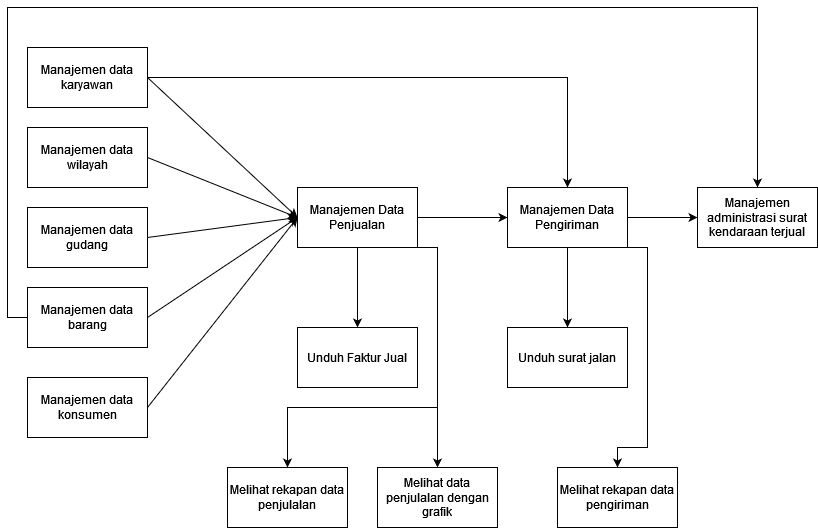

The diagram above was exported from draw.io. Its source (the exported page's mxGraphModel, read from the mxfile embedded in the PNG):
<mxGraphModel dx="1050" dy="558" grid="1" gridSize="10" guides="1" tooltips="1" connect="1" arrows="1" fold="1" page="1" pageScale="1" pageWidth="827" pageHeight="1169" math="0" shadow="0">
  <root>
    <mxCell id="0" />
    <mxCell id="1" parent="0" />
    <mxCell id="dtia6bTsOiHiKAGSj0SO-7" style="rounded=0;orthogonalLoop=1;jettySize=auto;html=1;exitX=1;exitY=0.5;exitDx=0;exitDy=0;entryX=0;entryY=0.5;entryDx=0;entryDy=0;" edge="1" parent="1" source="dtia6bTsOiHiKAGSj0SO-1" target="dtia6bTsOiHiKAGSj0SO-6">
      <mxGeometry relative="1" as="geometry" />
    </mxCell>
    <mxCell id="dtia6bTsOiHiKAGSj0SO-17" style="edgeStyle=orthogonalEdgeStyle;rounded=0;orthogonalLoop=1;jettySize=auto;html=1;exitX=1;exitY=0.5;exitDx=0;exitDy=0;entryX=0.5;entryY=0;entryDx=0;entryDy=0;" edge="1" parent="1" source="dtia6bTsOiHiKAGSj0SO-1" target="dtia6bTsOiHiKAGSj0SO-15">
      <mxGeometry relative="1" as="geometry" />
    </mxCell>
    <mxCell id="dtia6bTsOiHiKAGSj0SO-1" value="Manajemen data karyawan" style="rounded=0;whiteSpace=wrap;html=1;" vertex="1" parent="1">
      <mxGeometry x="70" y="70" width="120" height="60" as="geometry" />
    </mxCell>
    <mxCell id="dtia6bTsOiHiKAGSj0SO-8" style="rounded=0;orthogonalLoop=1;jettySize=auto;html=1;exitX=1;exitY=0.5;exitDx=0;exitDy=0;entryX=0;entryY=0.5;entryDx=0;entryDy=0;" edge="1" parent="1" source="dtia6bTsOiHiKAGSj0SO-2" target="dtia6bTsOiHiKAGSj0SO-6">
      <mxGeometry relative="1" as="geometry" />
    </mxCell>
    <mxCell id="dtia6bTsOiHiKAGSj0SO-2" value="Manajemen data wilayah" style="rounded=0;whiteSpace=wrap;html=1;" vertex="1" parent="1">
      <mxGeometry x="70" y="150" width="120" height="60" as="geometry" />
    </mxCell>
    <mxCell id="dtia6bTsOiHiKAGSj0SO-9" style="rounded=0;orthogonalLoop=1;jettySize=auto;html=1;exitX=1;exitY=0.5;exitDx=0;exitDy=0;entryX=0;entryY=0.5;entryDx=0;entryDy=0;" edge="1" parent="1" source="dtia6bTsOiHiKAGSj0SO-3" target="dtia6bTsOiHiKAGSj0SO-6">
      <mxGeometry relative="1" as="geometry" />
    </mxCell>
    <mxCell id="dtia6bTsOiHiKAGSj0SO-3" value="Manajemen data gudang" style="rounded=0;whiteSpace=wrap;html=1;" vertex="1" parent="1">
      <mxGeometry x="70" y="230" width="120" height="60" as="geometry" />
    </mxCell>
    <mxCell id="dtia6bTsOiHiKAGSj0SO-11" style="rounded=0;orthogonalLoop=1;jettySize=auto;html=1;exitX=1;exitY=0.5;exitDx=0;exitDy=0;entryX=0;entryY=0.5;entryDx=0;entryDy=0;" edge="1" parent="1" source="dtia6bTsOiHiKAGSj0SO-4" target="dtia6bTsOiHiKAGSj0SO-6">
      <mxGeometry relative="1" as="geometry" />
    </mxCell>
    <mxCell id="dtia6bTsOiHiKAGSj0SO-21" style="edgeStyle=orthogonalEdgeStyle;rounded=0;orthogonalLoop=1;jettySize=auto;html=1;exitX=0;exitY=0.5;exitDx=0;exitDy=0;entryX=0.5;entryY=0;entryDx=0;entryDy=0;" edge="1" parent="1" source="dtia6bTsOiHiKAGSj0SO-4" target="dtia6bTsOiHiKAGSj0SO-20">
      <mxGeometry relative="1" as="geometry">
        <Array as="points">
          <mxPoint x="50" y="340" />
          <mxPoint x="50" y="30" />
          <mxPoint x="800" y="30" />
        </Array>
      </mxGeometry>
    </mxCell>
    <mxCell id="dtia6bTsOiHiKAGSj0SO-4" value="Manajemen data barang" style="rounded=0;whiteSpace=wrap;html=1;" vertex="1" parent="1">
      <mxGeometry x="70" y="310" width="120" height="60" as="geometry" />
    </mxCell>
    <mxCell id="dtia6bTsOiHiKAGSj0SO-12" style="rounded=0;orthogonalLoop=1;jettySize=auto;html=1;exitX=1;exitY=0.5;exitDx=0;exitDy=0;entryX=0;entryY=0.5;entryDx=0;entryDy=0;" edge="1" parent="1" source="dtia6bTsOiHiKAGSj0SO-5" target="dtia6bTsOiHiKAGSj0SO-6">
      <mxGeometry relative="1" as="geometry" />
    </mxCell>
    <mxCell id="dtia6bTsOiHiKAGSj0SO-5" value="Manajemen data konsumen" style="rounded=0;whiteSpace=wrap;html=1;" vertex="1" parent="1">
      <mxGeometry x="70" y="400" width="120" height="60" as="geometry" />
    </mxCell>
    <mxCell id="dtia6bTsOiHiKAGSj0SO-14" style="edgeStyle=orthogonalEdgeStyle;rounded=0;orthogonalLoop=1;jettySize=auto;html=1;exitX=0.5;exitY=1;exitDx=0;exitDy=0;entryX=0.5;entryY=0;entryDx=0;entryDy=0;" edge="1" parent="1" source="dtia6bTsOiHiKAGSj0SO-6" target="dtia6bTsOiHiKAGSj0SO-13">
      <mxGeometry relative="1" as="geometry" />
    </mxCell>
    <mxCell id="dtia6bTsOiHiKAGSj0SO-16" style="edgeStyle=orthogonalEdgeStyle;rounded=0;orthogonalLoop=1;jettySize=auto;html=1;exitX=1;exitY=0.5;exitDx=0;exitDy=0;" edge="1" parent="1" source="dtia6bTsOiHiKAGSj0SO-6" target="dtia6bTsOiHiKAGSj0SO-15">
      <mxGeometry relative="1" as="geometry" />
    </mxCell>
    <mxCell id="dtia6bTsOiHiKAGSj0SO-25" style="edgeStyle=orthogonalEdgeStyle;rounded=0;orthogonalLoop=1;jettySize=auto;html=1;exitX=1;exitY=1;exitDx=0;exitDy=0;entryX=0.5;entryY=0;entryDx=0;entryDy=0;" edge="1" parent="1" source="dtia6bTsOiHiKAGSj0SO-6" target="dtia6bTsOiHiKAGSj0SO-23">
      <mxGeometry relative="1" as="geometry">
        <Array as="points">
          <mxPoint x="480" y="270" />
          <mxPoint x="480" y="430" />
          <mxPoint x="330" y="430" />
        </Array>
      </mxGeometry>
    </mxCell>
    <mxCell id="dtia6bTsOiHiKAGSj0SO-26" style="edgeStyle=orthogonalEdgeStyle;rounded=0;orthogonalLoop=1;jettySize=auto;html=1;exitX=1;exitY=1;exitDx=0;exitDy=0;entryX=0.5;entryY=0;entryDx=0;entryDy=0;" edge="1" parent="1" source="dtia6bTsOiHiKAGSj0SO-6" target="dtia6bTsOiHiKAGSj0SO-24">
      <mxGeometry relative="1" as="geometry">
        <Array as="points">
          <mxPoint x="480" y="270" />
          <mxPoint x="480" y="480" />
        </Array>
      </mxGeometry>
    </mxCell>
    <mxCell id="dtia6bTsOiHiKAGSj0SO-6" value="Manajemen Data Penjualan" style="rounded=0;whiteSpace=wrap;html=1;" vertex="1" parent="1">
      <mxGeometry x="340" y="210" width="120" height="60" as="geometry" />
    </mxCell>
    <mxCell id="dtia6bTsOiHiKAGSj0SO-13" value="Unduh Faktur Jual" style="rounded=0;whiteSpace=wrap;html=1;" vertex="1" parent="1">
      <mxGeometry x="340" y="350" width="120" height="60" as="geometry" />
    </mxCell>
    <mxCell id="dtia6bTsOiHiKAGSj0SO-19" style="edgeStyle=orthogonalEdgeStyle;rounded=0;orthogonalLoop=1;jettySize=auto;html=1;exitX=0.5;exitY=1;exitDx=0;exitDy=0;" edge="1" parent="1" source="dtia6bTsOiHiKAGSj0SO-15" target="dtia6bTsOiHiKAGSj0SO-18">
      <mxGeometry relative="1" as="geometry" />
    </mxCell>
    <mxCell id="dtia6bTsOiHiKAGSj0SO-22" style="edgeStyle=orthogonalEdgeStyle;rounded=0;orthogonalLoop=1;jettySize=auto;html=1;exitX=1;exitY=0.5;exitDx=0;exitDy=0;entryX=0;entryY=0.5;entryDx=0;entryDy=0;" edge="1" parent="1" source="dtia6bTsOiHiKAGSj0SO-15" target="dtia6bTsOiHiKAGSj0SO-20">
      <mxGeometry relative="1" as="geometry" />
    </mxCell>
    <mxCell id="dtia6bTsOiHiKAGSj0SO-29" style="edgeStyle=orthogonalEdgeStyle;rounded=0;orthogonalLoop=1;jettySize=auto;html=1;exitX=1;exitY=1;exitDx=0;exitDy=0;entryX=0.5;entryY=0;entryDx=0;entryDy=0;" edge="1" parent="1" source="dtia6bTsOiHiKAGSj0SO-15" target="dtia6bTsOiHiKAGSj0SO-28">
      <mxGeometry relative="1" as="geometry">
        <Array as="points">
          <mxPoint x="690" y="270" />
          <mxPoint x="690" y="470" />
          <mxPoint x="660" y="470" />
        </Array>
      </mxGeometry>
    </mxCell>
    <mxCell id="dtia6bTsOiHiKAGSj0SO-15" value="Manajemen Data Pengiriman" style="rounded=0;whiteSpace=wrap;html=1;" vertex="1" parent="1">
      <mxGeometry x="550" y="210" width="120" height="60" as="geometry" />
    </mxCell>
    <mxCell id="dtia6bTsOiHiKAGSj0SO-18" value="Unduh surat jalan" style="rounded=0;whiteSpace=wrap;html=1;" vertex="1" parent="1">
      <mxGeometry x="550" y="350" width="120" height="60" as="geometry" />
    </mxCell>
    <mxCell id="dtia6bTsOiHiKAGSj0SO-20" value="Manajemen administrasi surat kendaraan terjual" style="rounded=0;whiteSpace=wrap;html=1;" vertex="1" parent="1">
      <mxGeometry x="740" y="210" width="120" height="60" as="geometry" />
    </mxCell>
    <mxCell id="dtia6bTsOiHiKAGSj0SO-23" value="Melihat rekapan data penjulalan" style="rounded=0;whiteSpace=wrap;html=1;" vertex="1" parent="1">
      <mxGeometry x="270" y="490" width="120" height="60" as="geometry" />
    </mxCell>
    <mxCell id="dtia6bTsOiHiKAGSj0SO-24" value="Melihat data penjulalan dengan grafik" style="rounded=0;whiteSpace=wrap;html=1;" vertex="1" parent="1">
      <mxGeometry x="420" y="490" width="120" height="60" as="geometry" />
    </mxCell>
    <mxCell id="dtia6bTsOiHiKAGSj0SO-28" value="Melihat rekapan data pengiriman" style="rounded=0;whiteSpace=wrap;html=1;" vertex="1" parent="1">
      <mxGeometry x="600" y="490" width="120" height="60" as="geometry" />
    </mxCell>
  </root>
</mxGraphModel>